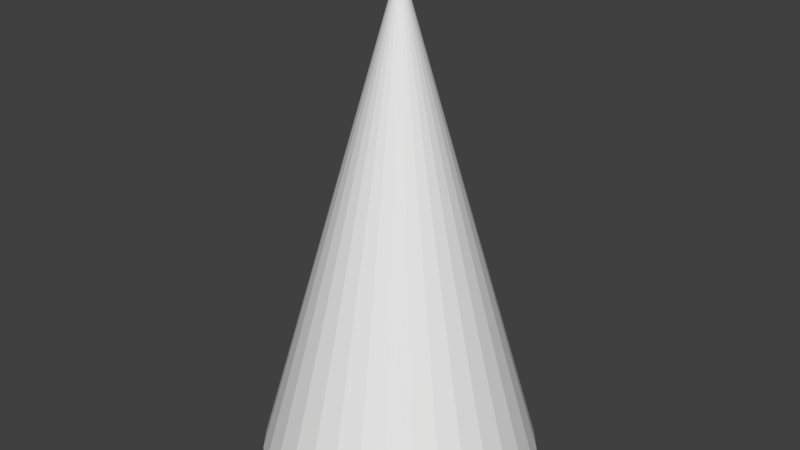 # Source: Cone.blend  (saved by Blender 2.63.0; exported with 4.5.12 LTS)
import bpy
from mathutils import Matrix  # noqa: F401  (used for matrix-valued properties, if any)

bpy.ops.wm.read_factory_settings(use_empty=True)
scene = bpy.context.scene
scene.name = 'Scene'

# ---- collections
col_collection_1 = bpy.data.collections.new('Collection 1'); scene.collection.children.link(col_collection_1)

# ---- world
world_world = bpy.data.worlds.new('World'); scene.world = world_world
world_world.color = (0.05088, 0.05088, 0.05088)
world_world.use_sun_shadow = False
world_world.sun_shadow_jitter_overblur = 0.0
world_world.cycles.sampling_method = 'MANUAL'
world_world.cycles.sample_map_resolution = 256

# ---- meshes
me_cone = bpy.data.meshes.new('Cone')
me_cone.from_pydata([(0.0, 1.0, -1.0), (0.1951, 0.9808, -1.0), (0.3827, 0.9239, -1.0), (0.5556, 0.8315, -1.0), (0.7071, 0.7071, -1.0), (0.8315, 0.5556, -1.0), (0.9239, 0.3827, -1.0), (0.9808, 0.1951, -1.0), (1.0, 7.55e-08, -1.0), (0.0, 0.0, 2.548), (0.9808, -0.1951, -1.0), (0.9239, -0.3827, -1.0), (0.8315, -0.5556, -1.0), (0.7071, -0.7071, -1.0), (0.5556, -0.8315, -1.0), (0.3827, -0.9239, -1.0), (0.1951, -0.9808, -1.0), (-3.258e-07, -1.0, -1.0), (-0.1951, -0.9808, -1.0), (-0.3827, -0.9239, -1.0), (-0.5556, -0.8315, -1.0), (-0.7071, -0.7071, -1.0), (-0.8315, -0.5556, -1.0), (-0.9239, -0.3827, -1.0), (-0.9808, -0.1951, -1.0), (-1.0, 9.656e-07, -1.0), (-0.9808, 0.1951, -1.0), (-0.9239, 0.3827, -1.0), (-0.8315, 0.5556, -1.0), (-0.7071, 0.7071, -1.0), (-0.5556, 0.8315, -1.0), (-0.3827, 0.9239, -1.0), (-0.1951, 0.9808, -1.0)], [], [(31, 9, 32), (0, 9, 1), (32, 9, 0), (1, 9, 2), (30, 9, 31), (29, 9, 30), (28, 9, 29), (27, 9, 28), (26, 9, 27), (25, 9, 26), (24, 9, 25), (23, 9, 24), (22, 9, 23), (21, 9, 22), (20, 9, 21), (19, 9, 20), (18, 9, 19), (17, 9, 18), (16, 9, 17), (15, 9, 16), (14, 9, 15), (13, 9, 14), (12, 9, 13), (11, 9, 12), (10, 9, 11), (8, 9, 10), (7, 9, 8), (6, 9, 7), (5, 9, 6), (4, 9, 5), (3, 9, 4), (2, 9, 3), (0, 1, 2, 3, 4, 5, 6, 7, 8, 10, 11, 12, 13, 14, 15, 16, 17, 18, 19, 20, 21, 22, 23, 24, 25, 26, 27, 28, 29, 30, 31, 32)])
_uv = me_cone.uv_layers.new(name='UVMap')
_uv.uv.foreach_set('vector', [0.2885, 0.9252, 0.126, 0.2617, 0.3236, 0.9156, 0.3574, 0.9042, 0.126, 0.2617, 0.3887, 0.8914, 0.3236, 0.9156, 0.126, 0.2617, 0.3574, 0.9042, 0.3887, 0.8914, 0.126, 0.2617, 0.4163, 0.8778, 0.2536, 0.9326, 0.126, 0.2617, 0.2885, 0.9252, 0.2202, 0.9375, 0.126, 0.2617, 0.2536, 0.9326, 0.1895, 0.9398, 0.126, 0.2617, 0.2202, 0.9375, 0.1628, 0.9394, 0.126, 0.2617, 0.1895, 0.9398, 0.141, 0.9363, 0.126, 0.2617, 0.1628, 0.9394, 0.125, 0.9306, 0.126, 0.2617, 0.141, 0.9363, 0.2447, 0.09614, 0.512, 0.7198, 0.225, 0.106, 0.2699, 0.08731, 0.512, 0.7198, 0.2447, 0.09614, 0.2998, 0.07983, 0.512, 0.7198, 0.2699, 0.08731, 0.3331, 0.074, 0.512, 0.7198, 0.2998, 0.07983, 0.3685, 0.07002, 0.512, 0.7198, 0.3331, 0.074, 0.4048, 0.06807, 0.512, 0.7198, 0.3685, 0.07002, 0.4405, 0.0682, 0.512, 0.7198, 0.4048, 0.06807, 0.4742, 0.07043, 0.512, 0.7198, 0.4405, 0.0682, 0.5047, 0.07465, 0.512, 0.7198, 0.4742, 0.07043, 0.5308, 0.08071, 0.512, 0.7198, 0.5047, 0.07465, 0.6528, 0.001073, 0.6327, 0.6795, 0.6311, 0.004741, 0.6796, 0.0, 0.6327, 0.6795, 0.6528, 0.001073, 0.7103, 0.001562, 0.6327, 0.6795, 0.6796, 0.0, 0.7438, 0.0057, 0.6327, 0.6795, 0.7103, 0.001562, 0.7789, 0.01225, 0.6327, 0.6795, 0.7438, 0.0057, 0.8142, 0.02097, 0.6327, 0.6795, 0.7789, 0.01225, 0.8483, 0.03152, 0.6327, 0.6795, 0.8142, 0.02097, 0.8799, 0.0435, 0.6327, 0.6795, 0.8483, 0.03152, 0.9078, 0.05643, 0.6327, 0.6795, 0.8799, 0.0435, 0.931, 0.06984, 0.6327, 0.6795, 0.9078, 0.05643, 0.4391, 0.8639, 0.126, 0.2617, 0.4563, 0.8501, 0.4163, 0.8778, 0.126, 0.2617, 0.4391, 0.8639, 0.717, 0.7989, 0.7248, 0.7802, 0.736, 0.7634, 0.7503, 0.7492, 0.767, 0.738, 0.7857, 0.7302, 0.8055, 0.7263, 0.8257, 0.7263, 0.8454, 0.7302, 0.8641, 0.738, 0.8809, 0.7492, 0.8951, 0.7634, 0.9064, 0.7802, 0.9141, 0.7989, 0.918, 0.8187, 0.918, 0.8388, 0.9141, 0.8586, 0.9064, 0.8773, 0.8951, 0.8941, 0.8809, 0.9083, 0.8641, 0.9195, 0.8455, 0.9273, 0.8257, 0.9312, 0.8055, 0.9312, 0.7857, 0.9273, 0.767, 0.9195, 0.7503, 0.9083, 0.736, 0.8941, 0.7248, 0.8773, 0.717, 0.8586, 0.7131, 0.8388, 0.7131, 0.8187])
me_cone.use_remesh_preserve_volume = False
me_cone.use_remesh_preserve_attributes = False
me_cone.use_mirror_vertex_groups = False
me_cone.update()

# ---- objects
ob_cone = bpy.data.objects.new('Cone', me_cone)

# ---- transforms, parenting, visibility, modifiers, constraints
ob_cone.location = (0.0, 0.0, -2.537)
ob_cone.lineart.crease_threshold = 0.0

# ---- collection membership
col_collection_1.objects.link(ob_cone)

# ---- scene / render settings (as saved in the file)
scene.frame_start = 1; scene.frame_end = 250; scene.frame_set(1)
scene.render.engine = 'BLENDER_EEVEE_NEXT'
scene.render.image_settings.color_mode = 'RGB'
scene.render.image_settings.compression = 90
scene.render.resolution_percentage = 50
scene.render.dither_intensity = 0.0
scene.render.bake_margin = 2
scene.render.bake_bias = 0.0
scene.cycles.use_denoising = False
scene.cycles.samples = 10
scene.cycles.sampling_pattern = 'TABULATED_SOBOL'
scene.cycles.light_sampling_threshold = 0.0
scene.cycles.use_adaptive_sampling = False
scene.cycles.use_light_tree = False
scene.cycles.blur_glossy = 0.0
scene.cycles.volume_bounces = 1
scene.cycles.pixel_filter_type = 'GAUSSIAN'
scene.cycles.sample_clamp_indirect = 0.0
scene.view_settings.view_transform = 'Standard'
bpy.context.view_layer.update()

# ---- added for rendering (the .blend has no active camera and no usable light): camera, sun
cam_auto = bpy.data.cameras.new('AutoCamera')
cam_auto.lens = 50.0
cam_auto.sensor_width = 36.0
cam_auto.clip_end = 1000.0
ob_auto_camera = bpy.data.objects.new('AutoCamera', cam_auto)
scene.collection.objects.link(ob_auto_camera)
ob_auto_camera.location = (4.19838, -5.03806, 1.59608)
ob_auto_camera.rotation_euler = (1.09748, -7.21219e-08, 0.694738)
scene.camera = ob_auto_camera
light_auto_sun = bpy.data.lights.new('AutoSun', 'SUN')
light_auto_sun.energy = 3.0
light_auto_sun.angle = 0.0523599
ob_auto_sun = bpy.data.objects.new('AutoSun', light_auto_sun)
scene.collection.objects.link(ob_auto_sun)
ob_auto_sun.rotation_euler = (0.872665, 0.174533, 0.523599)
bpy.context.view_layer.update()
